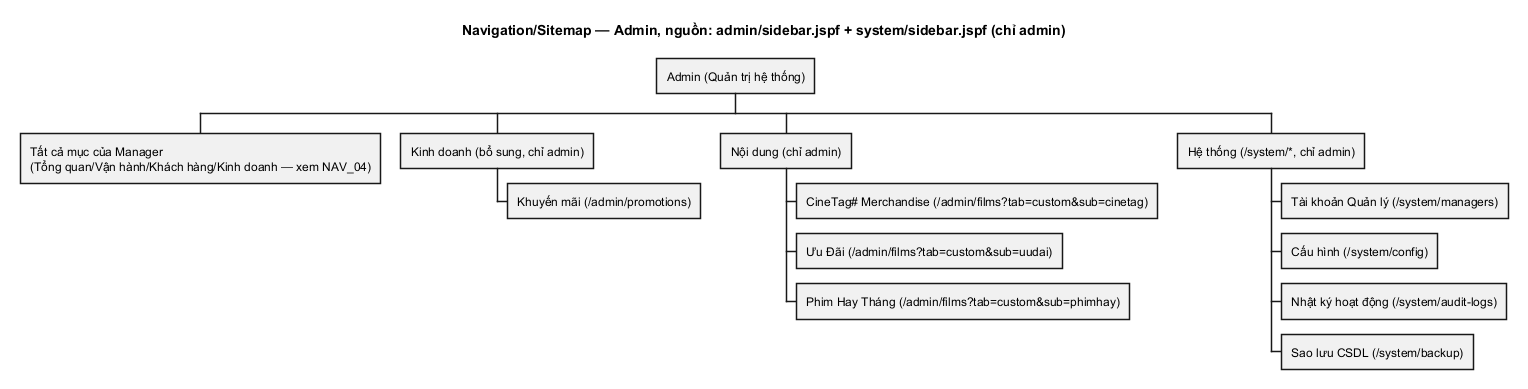

The diagram above was rendered by PlantUML. Its source (embedded in the PNG):
@startwbs NAV_05_Admin
title Navigation/Sitemap — Admin, nguồn: admin/sidebar.jspf + system/sidebar.jspf (chỉ admin)
skinparam monochrome true
skinparam shadowing false
skinparam defaultFontName SansSerif

* Admin (Quản trị hệ thống)
** Tất cả mục của Manager\n(Tổng quan/Vận hành/Khách hàng/Kinh doanh — xem NAV_04)
** Kinh doanh (bổ sung, chỉ admin)
*** Khuyến mãi (/admin/promotions)
** Nội dung (chỉ admin)
*** CineTag# Merchandise (/admin/films?tab=custom&sub=cinetag)
*** Ưu Đãi (/admin/films?tab=custom&sub=uudai)
*** Phim Hay Tháng (/admin/films?tab=custom&sub=phimhay)
** Hệ thống (/system/*, chỉ admin)
*** Tài khoản Quản lý (/system/managers)
*** Cấu hình (/system/config)
*** Nhật ký hoạt động (/system/audit-logs)
*** Sao lưu CSDL (/system/backup)
@endwbs